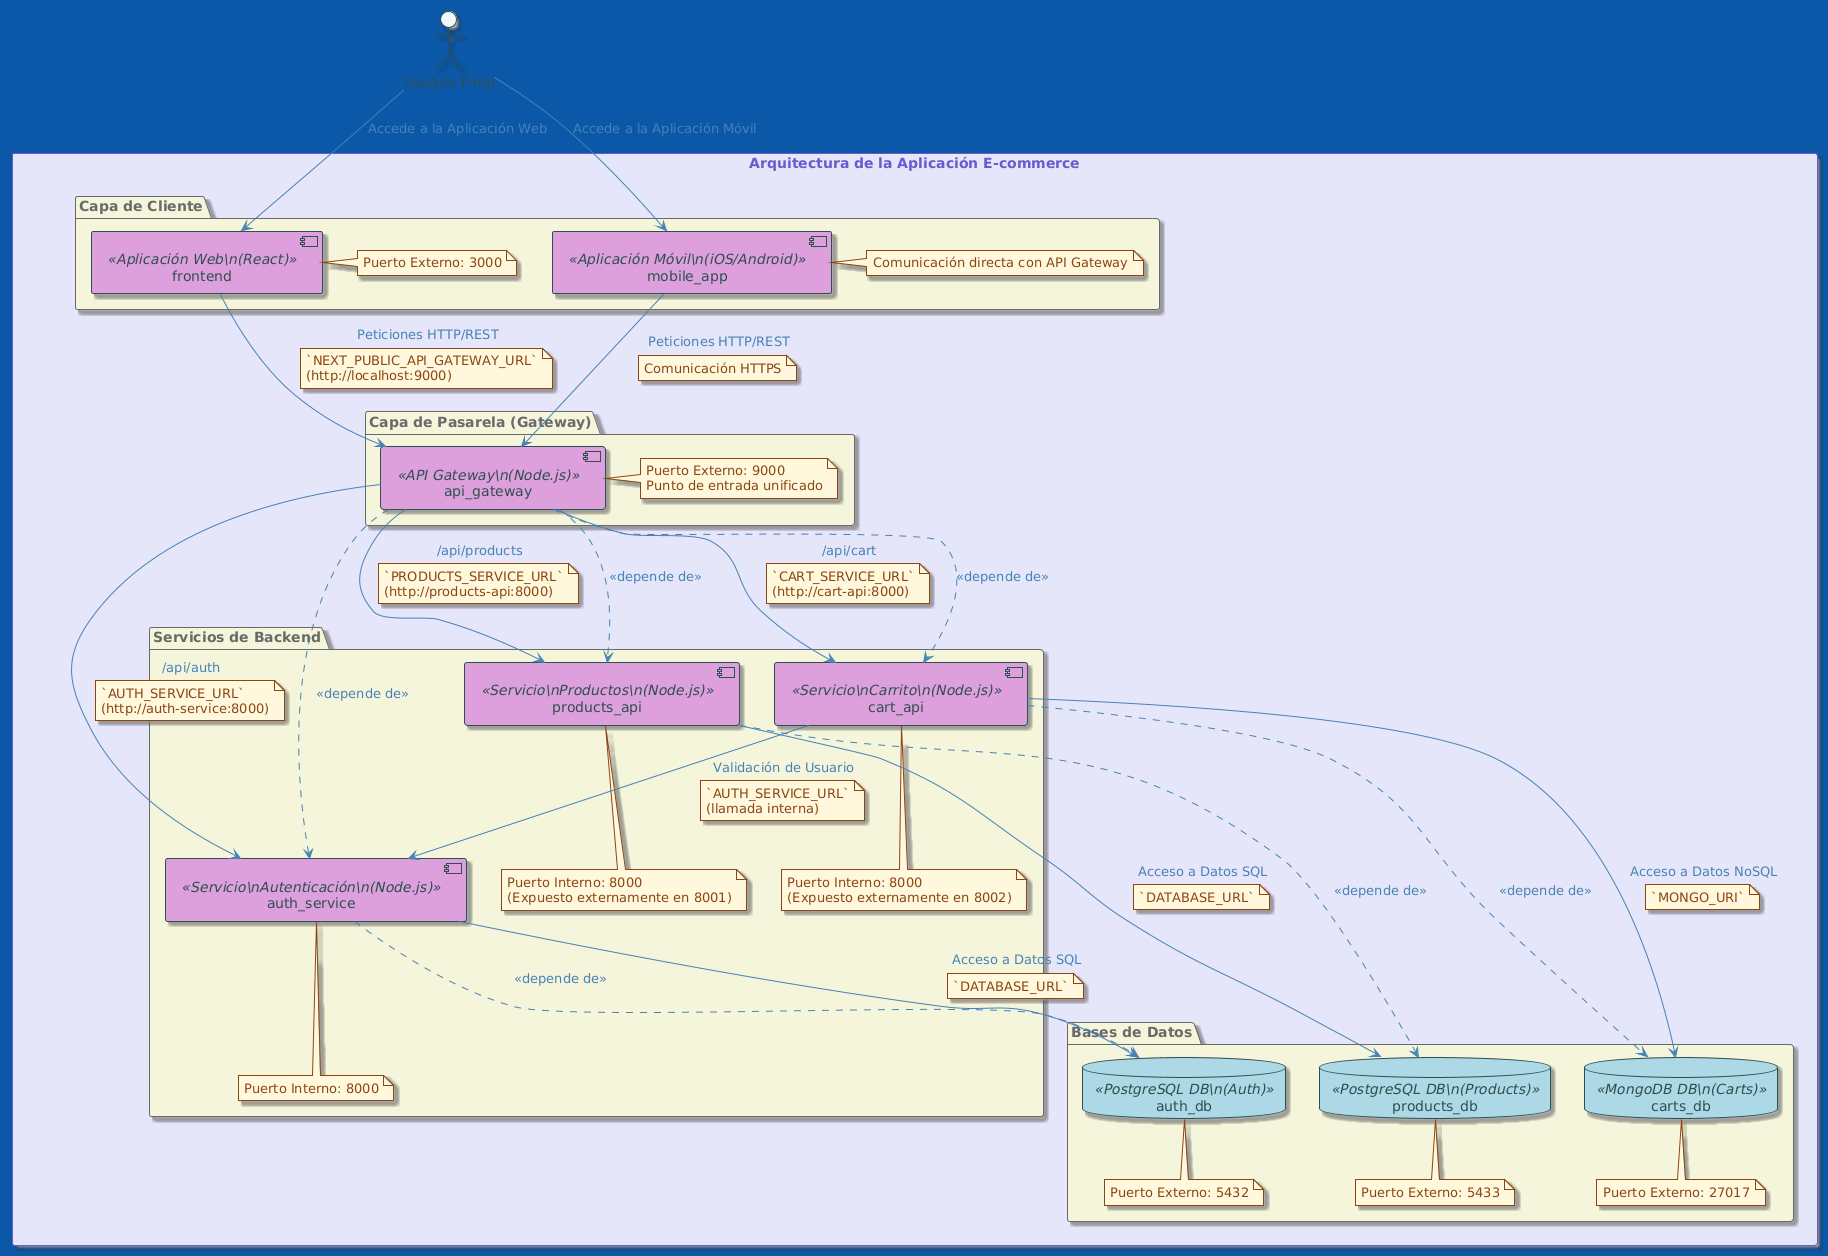

The diagram above was rendered by PlantUML. Its source (embedded in the PNG):
@startuml
!theme amiga

' Configuración de estilos para una mejor visualización
skinparam component {
  BorderColor #2F4F4F
  FontColor #2F4F4F
  BackgroundColor #DDA0DD
  ArrowColor #4682B4
  ArrowFontColor #4682B4
  shadowing true
}
skinparam database {
  BorderColor #2F4F4F
  FontColor #2F4F4F
  BackgroundColor #ADD8E6
  ArrowColor #4682B4
  ArrowFontColor #4682B4
  shadowing true
}
skinparam actor {
  FontColor #2F4F4F
  BorderColor #2F4F4F
  BackgroundColor #F0F8FF
  shadowing true
}
skinparam folder {
  BorderColor #696969
  FontColor #696969
  BackgroundColor #F5F5DC
  shadowing true
}
skinparam rectangle {
  BorderColor #6A5ACD
  FontColor #6A5ACD
  BackgroundColor #E6E6FA
  shadowing true
}
skinparam note {
  BorderColor #8B4513
  BackgroundColor #FFF8DC
  FontColor #8B4513
  shadowing true
}

' Definición del actor externo
actor User as "Usuario Final"

' Contenedor principal para la arquitectura
rectangle "Arquitectura de la Aplicación E-commerce" {

  ' ---- Capa de Cliente ----
  folder "Capa de Cliente" {
    component frontend <<Aplicación Web\n(React)>> as frontend
    note right of frontend
      Puerto Externo: 3000
    end note

    component mobile_app <<Aplicación Móvil\n(iOS/Android)>> as mobile_app
    note right of mobile_app
      Comunicación directa con API Gateway
    end note
  }

  ' ---- Capa de Pasarela (API Gateway) ----
  folder "Capa de Pasarela (Gateway)" {
    component api_gateway <<API Gateway\n(Node.js)>> as api_gateway
    note right of api_gateway
      Puerto Externo: 9000
      Punto de entrada unificado
    end note
  }

  ' ---- Servicios de Backend ----
  folder "Servicios de Backend" {
    component auth_service <<Servicio\nAutenticación\n(Node.js)>> as auth_service
    component products_api <<Servicio\nProductos\n(Node.js)>> as products_api
    component cart_api <<Servicio\nCarrito\n(Node.js)>> as cart_api

    note bottom of auth_service
      Puerto Interno: 8000
    end note
    note bottom of products_api
      Puerto Interno: 8000
      (Expuesto externamente en 8001)
    end note
    note bottom of cart_api
      Puerto Interno: 8000
      (Expuesto externamente en 8002)
    end note
  }

  ' ---- Bases de Datos ----
  folder "Bases de Datos" {
    database auth_db <<PostgreSQL DB\n(Auth)>> as auth_db
    database products_db <<PostgreSQL DB\n(Products)>> as products_db
    database carts_db <<MongoDB DB\n(Carts)>> as carts_db

    note bottom of auth_db
      Puerto Externo: 5432
    end note
    note bottom of products_db
      Puerto Externo: 5433
    end note
    note bottom of carts_db
      Puerto Externo: 27017
    end note
  }

  ' === Relaciones y Flujos de Comunicación ===

  ' Usuario interactúa con el Frontend
  User --> frontend : Accede a la Aplicación Web
  User --> mobile_app : Accede a la Aplicación Móvil

  ' Clientes se comunican con el API Gateway
  frontend --> api_gateway : Peticiones HTTP/REST
  note on link
    `NEXT_PUBLIC_API_GATEWAY_URL`
    (http://localhost:9000)
  end note

  mobile_app --> api_gateway : Peticiones HTTP/REST
  note on link
    Comunicación HTTPS
  end note


  ' API Gateway enruta peticiones a los servicios
  api_gateway --> auth_service : /api/auth
  note on link
    `AUTH_SERVICE_URL`
    (http://auth-service:8000)
  end note

  api_gateway --> products_api : /api/products
  note on link
    `PRODUCTS_SERVICE_URL`
    (http://products-api:8000)
  end note

  api_gateway --> cart_api : /api/cart
  note on link
    `CART_SERVICE_URL`
    (http://cart-api:8000)
  end note

  ' Servicios se comunican con sus bases de datos
  auth_service --> auth_db : Acceso a Datos SQL
  note on link
    `DATABASE_URL`
  end note

  products_api --> products_db : Acceso a Datos SQL
  note on link
    `DATABASE_URL`
  end note

  cart_api --> carts_db : Acceso a Datos NoSQL
  note on link
    `MONGO_URI`
  end note

  ' Comunicación entre servicios (carrito necesita autenticación)
  cart_api --> auth_service : Validación de Usuario
  note on link
    `AUTH_SERVICE_URL`
    (llamada interna)
  end note

  ' Dependencias de orquestación (indicadas por depends_on en Docker Compose)
  ' Estas son dependencias de inicio, no necesariamente flujos de datos directos de cada petición.
  api_gateway .down.> auth_service : <<depende de>>
  api_gateway .down.> products_api : <<depende de>>
  api_gateway .down.> cart_api : <<depende de>>

  auth_service .down.> auth_db : <<depende de>>
  products_api .down.> products_db : <<depende de>>
  cart_api .down.> carts_db : <<depende de>>
}
@enduml